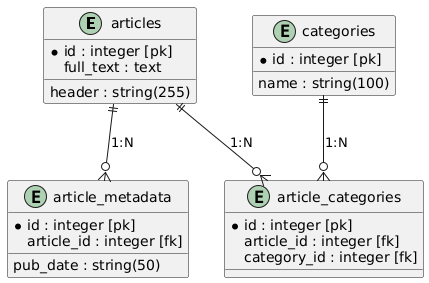

The diagram above was rendered by PlantUML. Its source (embedded in the PNG):
@startuml
entity "articles" {
    *id : integer [pk]
    header : string(255)
    full_text : text
}

entity "article_metadata" {
    *id : integer [pk]
    article_id : integer [fk]
    pub_date : string(50)
}

entity "categories" {
    *id : integer [pk]
    name : string(100)
}

entity "article_categories" {
    *id : integer [pk]
    article_id : integer [fk]
    category_id : integer [fk]
}

articles ||--o{ article_metadata : "1:N"
articles ||--o{ article_categories : "1:N"
categories ||--o{ article_categories : "1:N"
@enduml